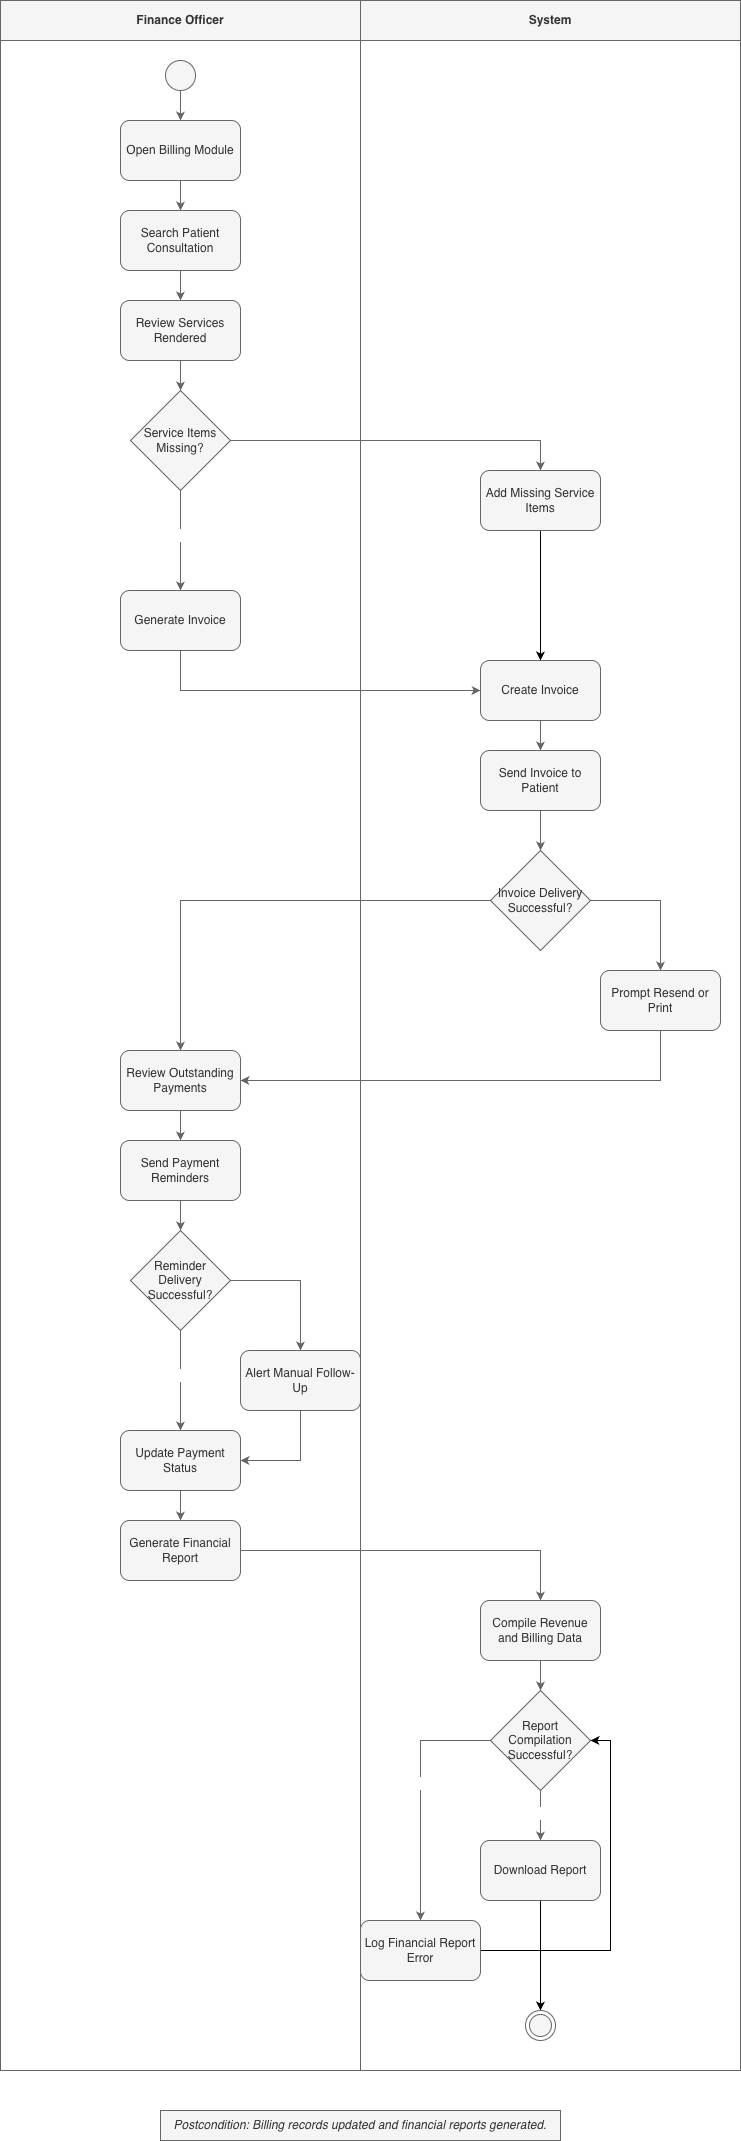

The diagram above was exported from draw.io. Its source (the exported page's mxGraphModel, read from the mxfile embedded in the PNG):
<mxGraphModel dx="1416" dy="664" grid="1" gridSize="10" guides="1" tooltips="1" connect="1" arrows="1" fold="1" page="1" pageScale="1" pageWidth="827" pageHeight="1169" math="0" shadow="0">
  <root>
    <mxCell id="0" />
    <mxCell id="1" parent="0" />
    <mxCell id="w2UTTTVsKYaJcfvj99N6-96" parent="1" style="swimlane;whiteSpace=wrap;html=1;fillColor=#f5f5f5;fontColor=#333333;strokeColor=#666666;startSize=40;" value="Finance Officer" vertex="1">
      <mxGeometry height="2070" width="360" x="20" y="20" as="geometry" />
    </mxCell>
    <mxCell id="w2UTTTVsKYaJcfvj99N6-97" parent="w2UTTTVsKYaJcfvj99N6-96" style="ellipse;whiteSpace=wrap;html=1;aspect=fixed;fillColor=#f5f5f5;strokeColor=#666666;fontColor=#333333;" value="" vertex="1">
      <mxGeometry height="30" width="30" x="165" y="60" as="geometry" />
    </mxCell>
    <mxCell id="w2UTTTVsKYaJcfvj99N6-98" parent="w2UTTTVsKYaJcfvj99N6-96" style="rounded=1;whiteSpace=wrap;html=1;fillColor=#f5f5f5;strokeColor=#666666;fontColor=#333333;" value="Open Billing Module" vertex="1">
      <mxGeometry height="60" width="120" x="120" y="120" as="geometry" />
    </mxCell>
    <mxCell id="w2UTTTVsKYaJcfvj99N6-99" parent="w2UTTTVsKYaJcfvj99N6-96" style="rounded=1;whiteSpace=wrap;html=1;fillColor=#f5f5f5;strokeColor=#666666;fontColor=#333333;" value="Search Patient Consultation" vertex="1">
      <mxGeometry height="60" width="120" x="120" y="210" as="geometry" />
    </mxCell>
    <mxCell id="w2UTTTVsKYaJcfvj99N6-100" parent="w2UTTTVsKYaJcfvj99N6-96" style="rounded=1;whiteSpace=wrap;html=1;fillColor=#f5f5f5;strokeColor=#666666;fontColor=#333333;" value="Review Services Rendered" vertex="1">
      <mxGeometry height="60" width="120" x="120" y="300" as="geometry" />
    </mxCell>
    <mxCell id="w2UTTTVsKYaJcfvj99N6-101" parent="w2UTTTVsKYaJcfvj99N6-96" style="rhombus;whiteSpace=wrap;html=1;fillColor=#f5f5f5;strokeColor=#666666;fontColor=#333333;" value="Service Items Missing?" vertex="1">
      <mxGeometry height="100" width="100" x="130" y="390" as="geometry" />
    </mxCell>
    <mxCell id="w2UTTTVsKYaJcfvj99N6-103" parent="w2UTTTVsKYaJcfvj99N6-96" style="rounded=1;whiteSpace=wrap;html=1;fillColor=#f5f5f5;strokeColor=#666666;fontColor=#333333;" value="Generate Invoice" vertex="1">
      <mxGeometry height="60" width="120" x="120" y="590" as="geometry" />
    </mxCell>
    <mxCell id="w2UTTTVsKYaJcfvj99N6-104" parent="w2UTTTVsKYaJcfvj99N6-96" style="rounded=1;whiteSpace=wrap;html=1;fillColor=#f5f5f5;strokeColor=#666666;fontColor=#333333;" value="Review Outstanding Payments" vertex="1">
      <mxGeometry height="60" width="120" x="120" y="1050" as="geometry" />
    </mxCell>
    <mxCell id="w2UTTTVsKYaJcfvj99N6-105" parent="w2UTTTVsKYaJcfvj99N6-96" style="rounded=1;whiteSpace=wrap;html=1;fillColor=#f5f5f5;strokeColor=#666666;fontColor=#333333;" value="Send Payment Reminders" vertex="1">
      <mxGeometry height="60" width="120" x="120" y="1140" as="geometry" />
    </mxCell>
    <mxCell id="w2UTTTVsKYaJcfvj99N6-106" parent="w2UTTTVsKYaJcfvj99N6-96" style="rhombus;whiteSpace=wrap;html=1;fillColor=#f5f5f5;strokeColor=#666666;fontColor=#333333;" value="Reminder Delivery Successful?" vertex="1">
      <mxGeometry height="100" width="100" x="130" y="1230" as="geometry" />
    </mxCell>
    <mxCell id="w2UTTTVsKYaJcfvj99N6-107" parent="w2UTTTVsKYaJcfvj99N6-96" style="rounded=1;whiteSpace=wrap;html=1;fillColor=#f5f5f5;strokeColor=#666666;fontColor=#333333;" value="Alert Manual Follow-Up" vertex="1">
      <mxGeometry height="60" width="120" x="240" y="1350" as="geometry" />
    </mxCell>
    <mxCell id="w2UTTTVsKYaJcfvj99N6-108" parent="w2UTTTVsKYaJcfvj99N6-96" style="rounded=1;whiteSpace=wrap;html=1;fillColor=#f5f5f5;strokeColor=#666666;fontColor=#333333;" value="Update Payment Status" vertex="1">
      <mxGeometry height="60" width="120" x="120" y="1430" as="geometry" />
    </mxCell>
    <mxCell id="w2UTTTVsKYaJcfvj99N6-109" parent="w2UTTTVsKYaJcfvj99N6-96" style="rounded=1;whiteSpace=wrap;html=1;fillColor=#f5f5f5;strokeColor=#666666;fontColor=#333333;" value="Generate Financial Report" vertex="1">
      <mxGeometry height="60" width="120" x="120" y="1520" as="geometry" />
    </mxCell>
    <mxCell id="w2UTTTVsKYaJcfvj99N6-110" parent="1" style="swimlane;whiteSpace=wrap;html=1;fillColor=#f5f5f5;fontColor=#333333;strokeColor=#666666;startSize=40;" value="System" vertex="1">
      <mxGeometry height="2070" width="380" x="380" y="20" as="geometry" />
    </mxCell>
    <mxCell id="w2UTTTVsKYaJcfvj99N6-111" parent="w2UTTTVsKYaJcfvj99N6-110" style="rounded=1;whiteSpace=wrap;html=1;fillColor=#f5f5f5;strokeColor=#666666;fontColor=#333333;" value="Create Invoice" vertex="1">
      <mxGeometry height="60" width="120" x="120" y="660" as="geometry" />
    </mxCell>
    <mxCell id="w2UTTTVsKYaJcfvj99N6-112" parent="w2UTTTVsKYaJcfvj99N6-110" style="rounded=1;whiteSpace=wrap;html=1;fillColor=#f5f5f5;strokeColor=#666666;fontColor=#333333;" value="Send Invoice to Patient" vertex="1">
      <mxGeometry height="60" width="120" x="120" y="750" as="geometry" />
    </mxCell>
    <mxCell id="w2UTTTVsKYaJcfvj99N6-113" parent="w2UTTTVsKYaJcfvj99N6-110" style="rhombus;whiteSpace=wrap;html=1;fillColor=#f5f5f5;strokeColor=#666666;fontColor=#333333;" value="Invoice Delivery Successful?" vertex="1">
      <mxGeometry height="100" width="100" x="130" y="850" as="geometry" />
    </mxCell>
    <mxCell id="w2UTTTVsKYaJcfvj99N6-114" parent="w2UTTTVsKYaJcfvj99N6-110" style="rounded=1;whiteSpace=wrap;html=1;fillColor=#f5f5f5;strokeColor=#666666;fontColor=#333333;" value="Prompt Resend or Print" vertex="1">
      <mxGeometry height="60" width="120" x="240" y="970" as="geometry" />
    </mxCell>
    <mxCell id="w2UTTTVsKYaJcfvj99N6-115" parent="w2UTTTVsKYaJcfvj99N6-110" style="rounded=1;whiteSpace=wrap;html=1;fillColor=#f5f5f5;strokeColor=#666666;fontColor=#333333;" value="Compile Revenue and Billing Data" vertex="1">
      <mxGeometry height="60" width="120" x="120" y="1600" as="geometry" />
    </mxCell>
    <mxCell id="w2UTTTVsKYaJcfvj99N6-116" parent="w2UTTTVsKYaJcfvj99N6-110" style="rhombus;whiteSpace=wrap;html=1;fillColor=#f5f5f5;strokeColor=#666666;fontColor=#333333;" value="Report Compilation Successful?" vertex="1">
      <mxGeometry height="100" width="100" x="130" y="1690" as="geometry" />
    </mxCell>
    <mxCell id="w2UTTTVsKYaJcfvj99N6-149" edge="1" parent="w2UTTTVsKYaJcfvj99N6-110" source="w2UTTTVsKYaJcfvj99N6-118" style="edgeStyle=orthogonalEdgeStyle;rounded=0;orthogonalLoop=1;jettySize=auto;html=1;exitX=0.5;exitY=1;exitDx=0;exitDy=0;entryX=0.5;entryY=0;entryDx=0;entryDy=0;" target="w2UTTTVsKYaJcfvj99N6-119">
      <mxGeometry relative="1" as="geometry" />
    </mxCell>
    <mxCell id="w2UTTTVsKYaJcfvj99N6-118" parent="w2UTTTVsKYaJcfvj99N6-110" style="rounded=1;whiteSpace=wrap;html=1;fillColor=#f5f5f5;strokeColor=#666666;fontColor=#333333;" value="Download Report" vertex="1">
      <mxGeometry height="60" width="120" x="120" y="1840" as="geometry" />
    </mxCell>
    <mxCell id="w2UTTTVsKYaJcfvj99N6-119" parent="w2UTTTVsKYaJcfvj99N6-110" style="ellipse;html=1;shape=endState;fillColor=#f5f5f5;strokeColor=#666666;fontColor=#333333;" value="" vertex="1">
      <mxGeometry height="30" width="30" x="165" y="2010" as="geometry" />
    </mxCell>
    <mxCell id="w2UTTTVsKYaJcfvj99N6-144" edge="1" parent="w2UTTTVsKYaJcfvj99N6-110" source="w2UTTTVsKYaJcfvj99N6-102" style="edgeStyle=orthogonalEdgeStyle;rounded=0;orthogonalLoop=1;jettySize=auto;html=1;exitX=0.5;exitY=1;exitDx=0;exitDy=0;" target="w2UTTTVsKYaJcfvj99N6-111">
      <mxGeometry relative="1" as="geometry" />
    </mxCell>
    <mxCell id="w2UTTTVsKYaJcfvj99N6-102" parent="w2UTTTVsKYaJcfvj99N6-110" style="rounded=1;whiteSpace=wrap;html=1;fillColor=#f5f5f5;strokeColor=#666666;fontColor=#333333;" value="Add Missing Service Items" vertex="1">
      <mxGeometry height="60" width="120" x="120" y="470" as="geometry" />
    </mxCell>
    <mxCell id="w2UTTTVsKYaJcfvj99N6-152" edge="1" parent="w2UTTTVsKYaJcfvj99N6-110" source="w2UTTTVsKYaJcfvj99N6-117" style="edgeStyle=orthogonalEdgeStyle;rounded=0;orthogonalLoop=1;jettySize=auto;html=1;exitX=1;exitY=0.5;exitDx=0;exitDy=0;entryX=1;entryY=0.5;entryDx=0;entryDy=0;" target="w2UTTTVsKYaJcfvj99N6-116">
      <mxGeometry relative="1" as="geometry" />
    </mxCell>
    <mxCell id="w2UTTTVsKYaJcfvj99N6-117" parent="w2UTTTVsKYaJcfvj99N6-110" style="rounded=1;whiteSpace=wrap;html=1;fillColor=#f5f5f5;strokeColor=#666666;fontColor=#333333;" value="Log Financial Report Error" vertex="1">
      <mxGeometry height="60" width="120" y="1920" as="geometry" />
    </mxCell>
    <mxCell id="w2UTTTVsKYaJcfvj99N6-142" edge="1" parent="w2UTTTVsKYaJcfvj99N6-110" source="w2UTTTVsKYaJcfvj99N6-116" style="edgeStyle=orthogonalEdgeStyle;rounded=0;orthogonalLoop=1;jettySize=auto;html=1;strokeColor=#666666;fontColor=#FFFFFF;fillColor=#f5f5f5;" target="w2UTTTVsKYaJcfvj99N6-117" value="[Error]">
      <mxGeometry relative="1" x="-0.1" y="10" as="geometry">
        <mxPoint as="offset" />
      </mxGeometry>
    </mxCell>
    <mxCell id="w2UTTTVsKYaJcfvj99N6-120" parent="1" style="text;html=1;strokeColor=#666666;fillColor=#f5f5f5;align=center;verticalAlign=middle;whiteSpace=wrap;rounded=0;fontColor=#333333;fontStyle=2" value="Postcondition: Billing records updated and financial reports generated." vertex="1">
      <mxGeometry height="30" width="400" x="180" y="2130" as="geometry" />
    </mxCell>
    <mxCell id="w2UTTTVsKYaJcfvj99N6-121" edge="1" parent="1" source="w2UTTTVsKYaJcfvj99N6-97" style="edgeStyle=orthogonalEdgeStyle;rounded=0;orthogonalLoop=1;jettySize=auto;html=1;strokeColor=#666666;fontColor=#FFFFFF;fillColor=#f5f5f5;" target="w2UTTTVsKYaJcfvj99N6-98" value="">
      <mxGeometry relative="1" as="geometry" />
    </mxCell>
    <mxCell id="w2UTTTVsKYaJcfvj99N6-122" edge="1" parent="1" source="w2UTTTVsKYaJcfvj99N6-98" style="edgeStyle=orthogonalEdgeStyle;rounded=0;orthogonalLoop=1;jettySize=auto;html=1;strokeColor=#666666;fontColor=#FFFFFF;fillColor=#f5f5f5;" target="w2UTTTVsKYaJcfvj99N6-99" value="">
      <mxGeometry relative="1" as="geometry" />
    </mxCell>
    <mxCell id="w2UTTTVsKYaJcfvj99N6-123" edge="1" parent="1" source="w2UTTTVsKYaJcfvj99N6-99" style="edgeStyle=orthogonalEdgeStyle;rounded=0;orthogonalLoop=1;jettySize=auto;html=1;strokeColor=#666666;fontColor=#FFFFFF;fillColor=#f5f5f5;" target="w2UTTTVsKYaJcfvj99N6-100" value="">
      <mxGeometry relative="1" as="geometry" />
    </mxCell>
    <mxCell id="w2UTTTVsKYaJcfvj99N6-124" edge="1" parent="1" source="w2UTTTVsKYaJcfvj99N6-100" style="edgeStyle=orthogonalEdgeStyle;rounded=0;orthogonalLoop=1;jettySize=auto;html=1;strokeColor=#666666;fontColor=#FFFFFF;fillColor=#f5f5f5;" target="w2UTTTVsKYaJcfvj99N6-101" value="">
      <mxGeometry relative="1" as="geometry" />
    </mxCell>
    <mxCell id="w2UTTTVsKYaJcfvj99N6-125" edge="1" parent="1" source="w2UTTTVsKYaJcfvj99N6-101" style="edgeStyle=orthogonalEdgeStyle;rounded=0;orthogonalLoop=1;jettySize=auto;html=1;strokeColor=#666666;fontColor=#FFFFFF;entryX=0.5;entryY=0;entryDx=0;entryDy=0;fillColor=#f5f5f5;" target="w2UTTTVsKYaJcfvj99N6-102" value="[Missing]">
      <mxGeometry relative="1" x="-0.1" y="10" as="geometry">
        <mxPoint as="offset" />
      </mxGeometry>
    </mxCell>
    <mxCell id="w2UTTTVsKYaJcfvj99N6-126" edge="1" parent="1" source="w2UTTTVsKYaJcfvj99N6-101" style="edgeStyle=orthogonalEdgeStyle;rounded=0;orthogonalLoop=1;jettySize=auto;html=1;strokeColor=#666666;fontColor=#FFFFFF;fillColor=#f5f5f5;" target="w2UTTTVsKYaJcfvj99N6-103" value="[Complete]">
      <mxGeometry relative="1" x="-0.1" y="10" as="geometry">
        <mxPoint as="offset" />
      </mxGeometry>
    </mxCell>
    <mxCell id="w2UTTTVsKYaJcfvj99N6-128" edge="1" parent="1" source="w2UTTTVsKYaJcfvj99N6-103" style="edgeStyle=orthogonalEdgeStyle;rounded=0;orthogonalLoop=1;jettySize=auto;html=1;strokeColor=#666666;fontColor=#FFFFFF;fillColor=#f5f5f5;" target="w2UTTTVsKYaJcfvj99N6-111" value="">
      <mxGeometry relative="1" as="geometry">
        <Array as="points">
          <mxPoint x="200" y="710" />
        </Array>
      </mxGeometry>
    </mxCell>
    <mxCell id="w2UTTTVsKYaJcfvj99N6-129" edge="1" parent="1" source="w2UTTTVsKYaJcfvj99N6-111" style="edgeStyle=orthogonalEdgeStyle;rounded=0;orthogonalLoop=1;jettySize=auto;html=1;strokeColor=#666666;fontColor=#FFFFFF;fillColor=#f5f5f5;" target="w2UTTTVsKYaJcfvj99N6-112" value="">
      <mxGeometry relative="1" as="geometry" />
    </mxCell>
    <mxCell id="w2UTTTVsKYaJcfvj99N6-130" edge="1" parent="1" source="w2UTTTVsKYaJcfvj99N6-112" style="edgeStyle=orthogonalEdgeStyle;rounded=0;orthogonalLoop=1;jettySize=auto;html=1;strokeColor=#666666;fontColor=#FFFFFF;fillColor=#f5f5f5;" target="w2UTTTVsKYaJcfvj99N6-113" value="">
      <mxGeometry relative="1" as="geometry" />
    </mxCell>
    <mxCell id="w2UTTTVsKYaJcfvj99N6-131" edge="1" parent="1" source="w2UTTTVsKYaJcfvj99N6-113" style="edgeStyle=orthogonalEdgeStyle;rounded=0;orthogonalLoop=1;jettySize=auto;html=1;strokeColor=#666666;fontColor=#FFFFFF;fillColor=#f5f5f5;" target="w2UTTTVsKYaJcfvj99N6-114" value="[Failed]">
      <mxGeometry relative="1" x="-0.1" y="10" as="geometry">
        <mxPoint as="offset" />
      </mxGeometry>
    </mxCell>
    <mxCell id="w2UTTTVsKYaJcfvj99N6-132" edge="1" parent="1" source="w2UTTTVsKYaJcfvj99N6-113" style="edgeStyle=orthogonalEdgeStyle;rounded=0;orthogonalLoop=1;jettySize=auto;html=1;strokeColor=#666666;fontColor=#FFFFFF;fillColor=#f5f5f5;" target="w2UTTTVsKYaJcfvj99N6-104" value="[Delivered]">
      <mxGeometry relative="1" x="-0.1" y="10" as="geometry">
        <mxPoint as="offset" />
      </mxGeometry>
    </mxCell>
    <mxCell id="w2UTTTVsKYaJcfvj99N6-133" edge="1" parent="1" source="w2UTTTVsKYaJcfvj99N6-114" style="edgeStyle=orthogonalEdgeStyle;rounded=0;orthogonalLoop=1;jettySize=auto;html=1;strokeColor=#666666;fontColor=#FFFFFF;exitX=0.5;exitY=1;exitDx=0;exitDy=0;entryX=1;entryY=0.5;entryDx=0;entryDy=0;fillColor=#f5f5f5;" target="w2UTTTVsKYaJcfvj99N6-104" value="">
      <mxGeometry relative="1" as="geometry" />
    </mxCell>
    <mxCell id="w2UTTTVsKYaJcfvj99N6-134" edge="1" parent="1" source="w2UTTTVsKYaJcfvj99N6-104" style="edgeStyle=orthogonalEdgeStyle;rounded=0;orthogonalLoop=1;jettySize=auto;html=1;strokeColor=#666666;fontColor=#FFFFFF;fillColor=#f5f5f5;" target="w2UTTTVsKYaJcfvj99N6-105" value="">
      <mxGeometry relative="1" as="geometry" />
    </mxCell>
    <mxCell id="w2UTTTVsKYaJcfvj99N6-135" edge="1" parent="1" source="w2UTTTVsKYaJcfvj99N6-105" style="edgeStyle=orthogonalEdgeStyle;rounded=0;orthogonalLoop=1;jettySize=auto;html=1;strokeColor=#666666;fontColor=#FFFFFF;fillColor=#f5f5f5;" target="w2UTTTVsKYaJcfvj99N6-106" value="">
      <mxGeometry relative="1" as="geometry" />
    </mxCell>
    <mxCell id="w2UTTTVsKYaJcfvj99N6-136" edge="1" parent="1" source="w2UTTTVsKYaJcfvj99N6-106" style="edgeStyle=orthogonalEdgeStyle;rounded=0;orthogonalLoop=1;jettySize=auto;html=1;strokeColor=#666666;fontColor=#FFFFFF;fillColor=#f5f5f5;" target="w2UTTTVsKYaJcfvj99N6-107" value="[Failed]">
      <mxGeometry relative="1" x="-0.1" y="10" as="geometry">
        <mxPoint as="offset" />
      </mxGeometry>
    </mxCell>
    <mxCell id="w2UTTTVsKYaJcfvj99N6-137" edge="1" parent="1" source="w2UTTTVsKYaJcfvj99N6-106" style="edgeStyle=orthogonalEdgeStyle;rounded=0;orthogonalLoop=1;jettySize=auto;html=1;strokeColor=#666666;fontColor=#FFFFFF;fillColor=#f5f5f5;" target="w2UTTTVsKYaJcfvj99N6-108" value="[Delivered]">
      <mxGeometry relative="1" x="-0.1" y="10" as="geometry">
        <mxPoint as="offset" />
      </mxGeometry>
    </mxCell>
    <mxCell id="w2UTTTVsKYaJcfvj99N6-138" edge="1" parent="1" source="w2UTTTVsKYaJcfvj99N6-107" style="edgeStyle=orthogonalEdgeStyle;rounded=0;orthogonalLoop=1;jettySize=auto;html=1;strokeColor=#666666;fontColor=#FFFFFF;exitX=0.5;exitY=1;exitDx=0;exitDy=0;entryX=1;entryY=0.5;entryDx=0;entryDy=0;fillColor=#f5f5f5;" target="w2UTTTVsKYaJcfvj99N6-108" value="">
      <mxGeometry relative="1" as="geometry" />
    </mxCell>
    <mxCell id="w2UTTTVsKYaJcfvj99N6-139" edge="1" parent="1" source="w2UTTTVsKYaJcfvj99N6-108" style="edgeStyle=orthogonalEdgeStyle;rounded=0;orthogonalLoop=1;jettySize=auto;html=1;strokeColor=#666666;fontColor=#FFFFFF;fillColor=#f5f5f5;" target="w2UTTTVsKYaJcfvj99N6-109" value="">
      <mxGeometry relative="1" as="geometry" />
    </mxCell>
    <mxCell id="w2UTTTVsKYaJcfvj99N6-140" edge="1" parent="1" source="w2UTTTVsKYaJcfvj99N6-109" style="edgeStyle=orthogonalEdgeStyle;rounded=0;orthogonalLoop=1;jettySize=auto;html=1;strokeColor=#666666;fontColor=#FFFFFF;fillColor=#f5f5f5;" target="w2UTTTVsKYaJcfvj99N6-115" value="">
      <mxGeometry relative="1" as="geometry" />
    </mxCell>
    <mxCell id="w2UTTTVsKYaJcfvj99N6-141" edge="1" parent="1" source="w2UTTTVsKYaJcfvj99N6-115" style="edgeStyle=orthogonalEdgeStyle;rounded=0;orthogonalLoop=1;jettySize=auto;html=1;strokeColor=#666666;fontColor=#FFFFFF;fillColor=#f5f5f5;" target="w2UTTTVsKYaJcfvj99N6-116" value="">
      <mxGeometry relative="1" as="geometry" />
    </mxCell>
    <mxCell id="w2UTTTVsKYaJcfvj99N6-143" edge="1" parent="1" source="w2UTTTVsKYaJcfvj99N6-116" style="edgeStyle=orthogonalEdgeStyle;rounded=0;orthogonalLoop=1;jettySize=auto;html=1;strokeColor=#666666;fontColor=#FFFFFF;fillColor=#f5f5f5;" target="w2UTTTVsKYaJcfvj99N6-118" value="[Compiled]">
      <mxGeometry relative="1" x="-0.1" y="10" as="geometry">
        <mxPoint as="offset" />
      </mxGeometry>
    </mxCell>
  </root>
</mxGraphModel>